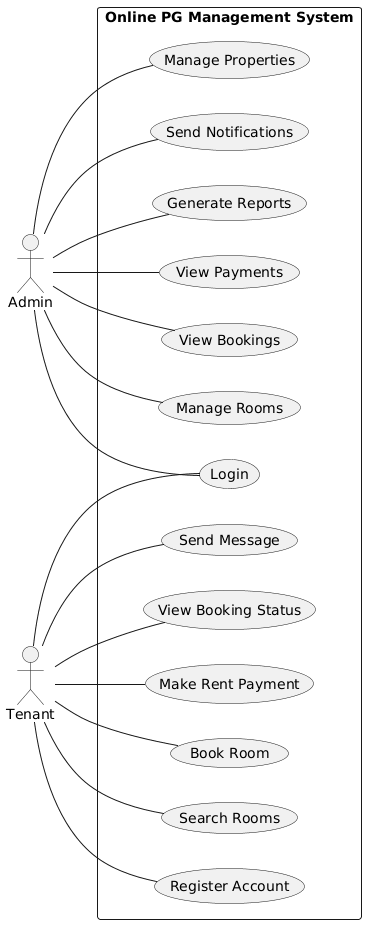

The diagram above was rendered by PlantUML. Its source (embedded in the PNG):
@startuml
left to right direction

actor Admin
actor Tenant

rectangle "Online PG Management System" {

  Admin -- (Login)

  Admin -- (Manage Properties)
  Admin -- (Manage Rooms)
  Admin -- (View Bookings)
  Admin -- (View Payments)
  Admin -- (Generate Reports)
  Admin -- (Send Notifications)

  Tenant -- (Register Account)
  Tenant -- (Login)

  Tenant -- (Search Rooms)
  Tenant -- (Book Room)
  Tenant -- (Make Rent Payment)
  Tenant -- (View Booking Status)
  Tenant -- (Send Message)

}
@enduml